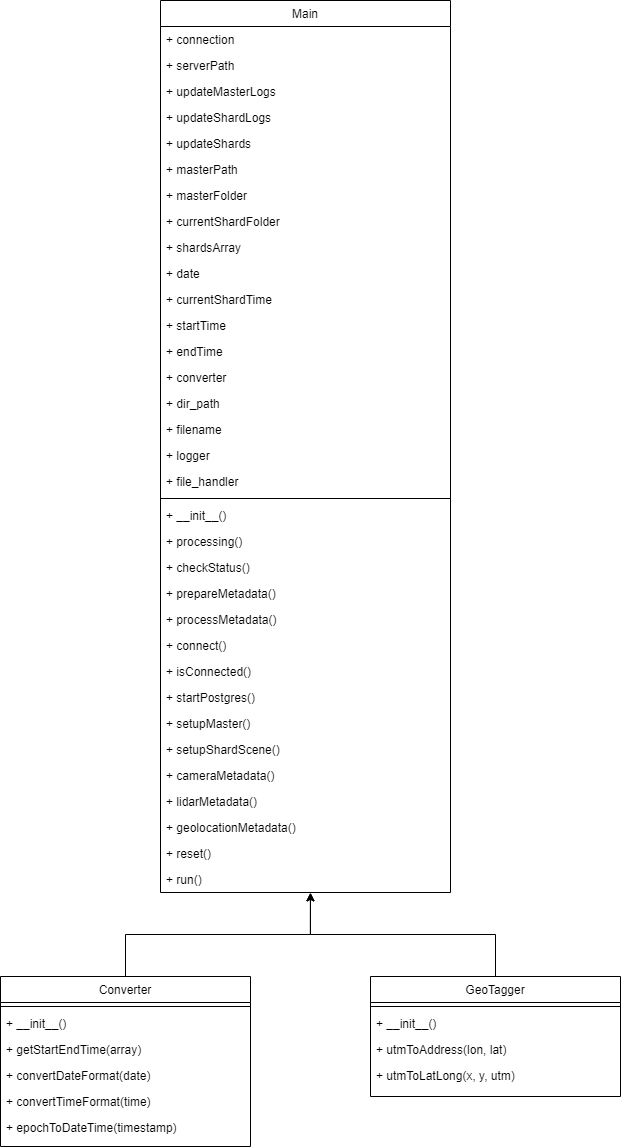

The diagram above was exported from draw.io. Its source (the exported page's mxGraphModel, read from the mxfile embedded in the PNG):
<mxGraphModel dx="1334" dy="268" grid="1" gridSize="10" guides="1" tooltips="1" connect="1" arrows="1" fold="1" page="1" pageScale="1" pageWidth="850" pageHeight="1100" background="none" math="0" shadow="0">
  <root>
    <mxCell id="0" />
    <mxCell id="1" parent="0" />
    <mxCell id="VaULhCk2fN-sT-8fYizc-58" style="edgeStyle=orthogonalEdgeStyle;rounded=0;orthogonalLoop=1;jettySize=auto;html=1;exitX=0.5;exitY=0;exitDx=0;exitDy=0;entryX=0.517;entryY=1.009;entryDx=0;entryDy=0;entryPerimeter=0;" edge="1" parent="1" source="VaULhCk2fN-sT-8fYizc-1" target="VaULhCk2fN-sT-8fYizc-31">
      <mxGeometry relative="1" as="geometry">
        <mxPoint x="-420" y="920" as="targetPoint" />
      </mxGeometry>
    </mxCell>
    <mxCell id="VaULhCk2fN-sT-8fYizc-1" value="Converter" style="swimlane;fontStyle=0;align=center;verticalAlign=top;childLayout=stackLayout;horizontal=1;startSize=26;horizontalStack=0;resizeParent=1;resizeLast=0;collapsible=1;marginBottom=0;rounded=0;shadow=0;strokeWidth=1;" vertex="1" parent="1">
      <mxGeometry x="-730" y="1000" width="250" height="170" as="geometry">
        <mxRectangle x="130" y="380" width="160" height="26" as="alternateBounds" />
      </mxGeometry>
    </mxCell>
    <mxCell id="VaULhCk2fN-sT-8fYizc-4" value="" style="line;html=1;strokeWidth=1;align=left;verticalAlign=middle;spacingTop=-1;spacingLeft=3;spacingRight=3;rotatable=0;labelPosition=right;points=[];portConstraint=eastwest;" vertex="1" parent="VaULhCk2fN-sT-8fYizc-1">
      <mxGeometry y="26" width="250" height="8" as="geometry" />
    </mxCell>
    <mxCell id="VaULhCk2fN-sT-8fYizc-5" value="+ __init__()" style="text;align=left;verticalAlign=top;spacingLeft=4;spacingRight=4;overflow=hidden;rotatable=0;points=[[0,0.5],[1,0.5]];portConstraint=eastwest;fontStyle=0" vertex="1" parent="VaULhCk2fN-sT-8fYizc-1">
      <mxGeometry y="34" width="250" height="26" as="geometry" />
    </mxCell>
    <mxCell id="VaULhCk2fN-sT-8fYizc-6" value="+ getStartEndTime(array)" style="text;align=left;verticalAlign=top;spacingLeft=4;spacingRight=4;overflow=hidden;rotatable=0;points=[[0,0.5],[1,0.5]];portConstraint=eastwest;fontStyle=0" vertex="1" parent="VaULhCk2fN-sT-8fYizc-1">
      <mxGeometry y="60" width="250" height="26" as="geometry" />
    </mxCell>
    <mxCell id="VaULhCk2fN-sT-8fYizc-33" value="+ convertDateFormat(date)" style="text;align=left;verticalAlign=top;spacingLeft=4;spacingRight=4;overflow=hidden;rotatable=0;points=[[0,0.5],[1,0.5]];portConstraint=eastwest;fontStyle=0" vertex="1" parent="VaULhCk2fN-sT-8fYizc-1">
      <mxGeometry y="86" width="250" height="26" as="geometry" />
    </mxCell>
    <mxCell id="VaULhCk2fN-sT-8fYizc-34" value="+ convertTimeFormat(time)" style="text;align=left;verticalAlign=top;spacingLeft=4;spacingRight=4;overflow=hidden;rotatable=0;points=[[0,0.5],[1,0.5]];portConstraint=eastwest;fontStyle=0" vertex="1" parent="VaULhCk2fN-sT-8fYizc-1">
      <mxGeometry y="112" width="250" height="26" as="geometry" />
    </mxCell>
    <mxCell id="VaULhCk2fN-sT-8fYizc-35" value="+ epochToDateTime(timestamp)" style="text;align=left;verticalAlign=top;spacingLeft=4;spacingRight=4;overflow=hidden;rotatable=0;points=[[0,0.5],[1,0.5]];portConstraint=eastwest;fontStyle=0" vertex="1" parent="VaULhCk2fN-sT-8fYizc-1">
      <mxGeometry y="138" width="250" height="26" as="geometry" />
    </mxCell>
    <mxCell id="VaULhCk2fN-sT-8fYizc-59" style="edgeStyle=orthogonalEdgeStyle;rounded=0;orthogonalLoop=1;jettySize=auto;html=1;exitX=0.5;exitY=0;exitDx=0;exitDy=0;entryX=0.517;entryY=1.012;entryDx=0;entryDy=0;entryPerimeter=0;" edge="1" parent="1" source="VaULhCk2fN-sT-8fYizc-7" target="VaULhCk2fN-sT-8fYizc-31">
      <mxGeometry relative="1" as="geometry">
        <mxPoint x="-420" y="930" as="targetPoint" />
      </mxGeometry>
    </mxCell>
    <mxCell id="VaULhCk2fN-sT-8fYizc-7" value="GeoTagger" style="swimlane;fontStyle=0;align=center;verticalAlign=top;childLayout=stackLayout;horizontal=1;startSize=26;horizontalStack=0;resizeParent=1;resizeLast=0;collapsible=1;marginBottom=0;rounded=0;shadow=0;strokeWidth=1;" vertex="1" parent="1">
      <mxGeometry x="-360" y="1000" width="250" height="120" as="geometry">
        <mxRectangle x="130" y="380" width="160" height="26" as="alternateBounds" />
      </mxGeometry>
    </mxCell>
    <mxCell id="VaULhCk2fN-sT-8fYizc-10" value="" style="line;html=1;strokeWidth=1;align=left;verticalAlign=middle;spacingTop=-1;spacingLeft=3;spacingRight=3;rotatable=0;labelPosition=right;points=[];portConstraint=eastwest;" vertex="1" parent="VaULhCk2fN-sT-8fYizc-7">
      <mxGeometry y="26" width="250" height="8" as="geometry" />
    </mxCell>
    <mxCell id="VaULhCk2fN-sT-8fYizc-11" value="+ __init__()" style="text;align=left;verticalAlign=top;spacingLeft=4;spacingRight=4;overflow=hidden;rotatable=0;points=[[0,0.5],[1,0.5]];portConstraint=eastwest;fontStyle=0" vertex="1" parent="VaULhCk2fN-sT-8fYizc-7">
      <mxGeometry y="34" width="250" height="26" as="geometry" />
    </mxCell>
    <mxCell id="VaULhCk2fN-sT-8fYizc-12" value="+ utmToAddress(lon, lat)" style="text;align=left;verticalAlign=top;spacingLeft=4;spacingRight=4;overflow=hidden;rotatable=0;points=[[0,0.5],[1,0.5]];portConstraint=eastwest;fontStyle=0" vertex="1" parent="VaULhCk2fN-sT-8fYizc-7">
      <mxGeometry y="60" width="250" height="26" as="geometry" />
    </mxCell>
    <mxCell id="VaULhCk2fN-sT-8fYizc-32" value="+ utmToLatLong(x, y, utm)" style="text;align=left;verticalAlign=top;spacingLeft=4;spacingRight=4;overflow=hidden;rotatable=0;points=[[0,0.5],[1,0.5]];portConstraint=eastwest;fontStyle=0" vertex="1" parent="VaULhCk2fN-sT-8fYizc-7">
      <mxGeometry y="86" width="250" height="26" as="geometry" />
    </mxCell>
    <mxCell id="VaULhCk2fN-sT-8fYizc-13" value="Main" style="swimlane;fontStyle=0;align=center;verticalAlign=top;childLayout=stackLayout;horizontal=1;startSize=26;horizontalStack=0;resizeParent=1;resizeLast=0;collapsible=1;marginBottom=0;rounded=0;shadow=0;strokeWidth=1;" vertex="1" parent="1">
      <mxGeometry x="-570" y="24" width="290" height="892" as="geometry">
        <mxRectangle x="130" y="380" width="160" height="26" as="alternateBounds" />
      </mxGeometry>
    </mxCell>
    <mxCell id="VaULhCk2fN-sT-8fYizc-14" value="+ connection" style="text;align=left;verticalAlign=top;spacingLeft=4;spacingRight=4;overflow=hidden;rotatable=0;points=[[0,0.5],[1,0.5]];portConstraint=eastwest;" vertex="1" parent="VaULhCk2fN-sT-8fYizc-13">
      <mxGeometry y="26" width="290" height="26" as="geometry" />
    </mxCell>
    <mxCell id="VaULhCk2fN-sT-8fYizc-15" value="+ serverPath" style="text;align=left;verticalAlign=top;spacingLeft=4;spacingRight=4;overflow=hidden;rotatable=0;points=[[0,0.5],[1,0.5]];portConstraint=eastwest;rounded=0;shadow=0;html=0;" vertex="1" parent="VaULhCk2fN-sT-8fYizc-13">
      <mxGeometry y="52" width="290" height="26" as="geometry" />
    </mxCell>
    <mxCell id="VaULhCk2fN-sT-8fYizc-37" value="+ updateMasterLogs" style="text;align=left;verticalAlign=top;spacingLeft=4;spacingRight=4;overflow=hidden;rotatable=0;points=[[0,0.5],[1,0.5]];portConstraint=eastwest;rounded=0;shadow=0;html=0;" vertex="1" parent="VaULhCk2fN-sT-8fYizc-13">
      <mxGeometry y="78" width="290" height="26" as="geometry" />
    </mxCell>
    <mxCell id="VaULhCk2fN-sT-8fYizc-38" value="+ updateShardLogs" style="text;align=left;verticalAlign=top;spacingLeft=4;spacingRight=4;overflow=hidden;rotatable=0;points=[[0,0.5],[1,0.5]];portConstraint=eastwest;rounded=0;shadow=0;html=0;" vertex="1" parent="VaULhCk2fN-sT-8fYizc-13">
      <mxGeometry y="104" width="290" height="26" as="geometry" />
    </mxCell>
    <mxCell id="VaULhCk2fN-sT-8fYizc-41" value="+ updateShards" style="text;align=left;verticalAlign=top;spacingLeft=4;spacingRight=4;overflow=hidden;rotatable=0;points=[[0,0.5],[1,0.5]];portConstraint=eastwest;rounded=0;shadow=0;html=0;" vertex="1" parent="VaULhCk2fN-sT-8fYizc-13">
      <mxGeometry y="130" width="290" height="26" as="geometry" />
    </mxCell>
    <mxCell id="VaULhCk2fN-sT-8fYizc-43" value="+ masterPath" style="text;align=left;verticalAlign=top;spacingLeft=4;spacingRight=4;overflow=hidden;rotatable=0;points=[[0,0.5],[1,0.5]];portConstraint=eastwest;rounded=0;shadow=0;html=0;" vertex="1" parent="VaULhCk2fN-sT-8fYizc-13">
      <mxGeometry y="156" width="290" height="26" as="geometry" />
    </mxCell>
    <mxCell id="VaULhCk2fN-sT-8fYizc-42" value="+ masterFolder" style="text;align=left;verticalAlign=top;spacingLeft=4;spacingRight=4;overflow=hidden;rotatable=0;points=[[0,0.5],[1,0.5]];portConstraint=eastwest;rounded=0;shadow=0;html=0;" vertex="1" parent="VaULhCk2fN-sT-8fYizc-13">
      <mxGeometry y="182" width="290" height="26" as="geometry" />
    </mxCell>
    <mxCell id="VaULhCk2fN-sT-8fYizc-40" value="+ currentShardFolder" style="text;align=left;verticalAlign=top;spacingLeft=4;spacingRight=4;overflow=hidden;rotatable=0;points=[[0,0.5],[1,0.5]];portConstraint=eastwest;rounded=0;shadow=0;html=0;" vertex="1" parent="VaULhCk2fN-sT-8fYizc-13">
      <mxGeometry y="208" width="290" height="26" as="geometry" />
    </mxCell>
    <mxCell id="VaULhCk2fN-sT-8fYizc-39" value="+ shardsArray" style="text;align=left;verticalAlign=top;spacingLeft=4;spacingRight=4;overflow=hidden;rotatable=0;points=[[0,0.5],[1,0.5]];portConstraint=eastwest;rounded=0;shadow=0;html=0;" vertex="1" parent="VaULhCk2fN-sT-8fYizc-13">
      <mxGeometry y="234" width="290" height="26" as="geometry" />
    </mxCell>
    <mxCell id="VaULhCk2fN-sT-8fYizc-44" value="+ date" style="text;align=left;verticalAlign=top;spacingLeft=4;spacingRight=4;overflow=hidden;rotatable=0;points=[[0,0.5],[1,0.5]];portConstraint=eastwest;rounded=0;shadow=0;html=0;" vertex="1" parent="VaULhCk2fN-sT-8fYizc-13">
      <mxGeometry y="260" width="290" height="26" as="geometry" />
    </mxCell>
    <mxCell id="VaULhCk2fN-sT-8fYizc-45" value="+ currentShardTime" style="text;align=left;verticalAlign=top;spacingLeft=4;spacingRight=4;overflow=hidden;rotatable=0;points=[[0,0.5],[1,0.5]];portConstraint=eastwest;rounded=0;shadow=0;html=0;" vertex="1" parent="VaULhCk2fN-sT-8fYizc-13">
      <mxGeometry y="286" width="290" height="26" as="geometry" />
    </mxCell>
    <mxCell id="VaULhCk2fN-sT-8fYizc-46" value="+ startTime" style="text;align=left;verticalAlign=top;spacingLeft=4;spacingRight=4;overflow=hidden;rotatable=0;points=[[0,0.5],[1,0.5]];portConstraint=eastwest;rounded=0;shadow=0;html=0;" vertex="1" parent="VaULhCk2fN-sT-8fYizc-13">
      <mxGeometry y="312" width="290" height="26" as="geometry" />
    </mxCell>
    <mxCell id="VaULhCk2fN-sT-8fYizc-47" value="+ endTime" style="text;align=left;verticalAlign=top;spacingLeft=4;spacingRight=4;overflow=hidden;rotatable=0;points=[[0,0.5],[1,0.5]];portConstraint=eastwest;rounded=0;shadow=0;html=0;" vertex="1" parent="VaULhCk2fN-sT-8fYizc-13">
      <mxGeometry y="338" width="290" height="26" as="geometry" />
    </mxCell>
    <mxCell id="VaULhCk2fN-sT-8fYizc-36" value="+ converter" style="text;align=left;verticalAlign=top;spacingLeft=4;spacingRight=4;overflow=hidden;rotatable=0;points=[[0,0.5],[1,0.5]];portConstraint=eastwest;rounded=0;shadow=0;html=0;" vertex="1" parent="VaULhCk2fN-sT-8fYizc-13">
      <mxGeometry y="364" width="290" height="26" as="geometry" />
    </mxCell>
    <mxCell id="VaULhCk2fN-sT-8fYizc-51" value="+ dir_path" style="text;align=left;verticalAlign=top;spacingLeft=4;spacingRight=4;overflow=hidden;rotatable=0;points=[[0,0.5],[1,0.5]];portConstraint=eastwest;rounded=0;shadow=0;html=0;" vertex="1" parent="VaULhCk2fN-sT-8fYizc-13">
      <mxGeometry y="390" width="290" height="26" as="geometry" />
    </mxCell>
    <mxCell id="VaULhCk2fN-sT-8fYizc-52" value="+ filename" style="text;align=left;verticalAlign=top;spacingLeft=4;spacingRight=4;overflow=hidden;rotatable=0;points=[[0,0.5],[1,0.5]];portConstraint=eastwest;rounded=0;shadow=0;html=0;" vertex="1" parent="VaULhCk2fN-sT-8fYizc-13">
      <mxGeometry y="416" width="290" height="26" as="geometry" />
    </mxCell>
    <mxCell id="VaULhCk2fN-sT-8fYizc-48" value="+ logger" style="text;align=left;verticalAlign=top;spacingLeft=4;spacingRight=4;overflow=hidden;rotatable=0;points=[[0,0.5],[1,0.5]];portConstraint=eastwest;rounded=0;shadow=0;html=0;" vertex="1" parent="VaULhCk2fN-sT-8fYizc-13">
      <mxGeometry y="442" width="290" height="26" as="geometry" />
    </mxCell>
    <mxCell id="VaULhCk2fN-sT-8fYizc-53" value="+ file_handler" style="text;align=left;verticalAlign=top;spacingLeft=4;spacingRight=4;overflow=hidden;rotatable=0;points=[[0,0.5],[1,0.5]];portConstraint=eastwest;rounded=0;shadow=0;html=0;" vertex="1" parent="VaULhCk2fN-sT-8fYizc-13">
      <mxGeometry y="468" width="290" height="26" as="geometry" />
    </mxCell>
    <mxCell id="VaULhCk2fN-sT-8fYizc-16" value="" style="line;html=1;strokeWidth=1;align=left;verticalAlign=middle;spacingTop=-1;spacingLeft=3;spacingRight=3;rotatable=0;labelPosition=right;points=[];portConstraint=eastwest;" vertex="1" parent="VaULhCk2fN-sT-8fYizc-13">
      <mxGeometry y="494" width="290" height="8" as="geometry" />
    </mxCell>
    <mxCell id="VaULhCk2fN-sT-8fYizc-17" value="+ __init__()" style="text;align=left;verticalAlign=top;spacingLeft=4;spacingRight=4;overflow=hidden;rotatable=0;points=[[0,0.5],[1,0.5]];portConstraint=eastwest;fontStyle=0" vertex="1" parent="VaULhCk2fN-sT-8fYizc-13">
      <mxGeometry y="502" width="290" height="26" as="geometry" />
    </mxCell>
    <mxCell id="VaULhCk2fN-sT-8fYizc-18" value="+ processing()" style="text;align=left;verticalAlign=top;spacingLeft=4;spacingRight=4;overflow=hidden;rotatable=0;points=[[0,0.5],[1,0.5]];portConstraint=eastwest;fontStyle=0" vertex="1" parent="VaULhCk2fN-sT-8fYizc-13">
      <mxGeometry y="528" width="290" height="26" as="geometry" />
    </mxCell>
    <mxCell id="VaULhCk2fN-sT-8fYizc-19" value="+ checkStatus()" style="text;align=left;verticalAlign=top;spacingLeft=4;spacingRight=4;overflow=hidden;rotatable=0;points=[[0,0.5],[1,0.5]];portConstraint=eastwest;fontStyle=0" vertex="1" parent="VaULhCk2fN-sT-8fYizc-13">
      <mxGeometry y="554" width="290" height="26" as="geometry" />
    </mxCell>
    <mxCell id="VaULhCk2fN-sT-8fYizc-20" value="+ prepareMetadata()" style="text;align=left;verticalAlign=top;spacingLeft=4;spacingRight=4;overflow=hidden;rotatable=0;points=[[0,0.5],[1,0.5]];portConstraint=eastwest;fontStyle=0" vertex="1" parent="VaULhCk2fN-sT-8fYizc-13">
      <mxGeometry y="580" width="290" height="26" as="geometry" />
    </mxCell>
    <mxCell id="VaULhCk2fN-sT-8fYizc-21" value="+ processMetadata()" style="text;align=left;verticalAlign=top;spacingLeft=4;spacingRight=4;overflow=hidden;rotatable=0;points=[[0,0.5],[1,0.5]];portConstraint=eastwest;fontStyle=0" vertex="1" parent="VaULhCk2fN-sT-8fYizc-13">
      <mxGeometry y="606" width="290" height="26" as="geometry" />
    </mxCell>
    <mxCell id="VaULhCk2fN-sT-8fYizc-22" value="+ connect()" style="text;align=left;verticalAlign=top;spacingLeft=4;spacingRight=4;overflow=hidden;rotatable=0;points=[[0,0.5],[1,0.5]];portConstraint=eastwest;fontStyle=0" vertex="1" parent="VaULhCk2fN-sT-8fYizc-13">
      <mxGeometry y="632" width="290" height="26" as="geometry" />
    </mxCell>
    <mxCell id="VaULhCk2fN-sT-8fYizc-23" value="+ isConnected()" style="text;align=left;verticalAlign=top;spacingLeft=4;spacingRight=4;overflow=hidden;rotatable=0;points=[[0,0.5],[1,0.5]];portConstraint=eastwest;fontStyle=0" vertex="1" parent="VaULhCk2fN-sT-8fYizc-13">
      <mxGeometry y="658" width="290" height="26" as="geometry" />
    </mxCell>
    <mxCell id="VaULhCk2fN-sT-8fYizc-24" value="+ startPostgres()" style="text;align=left;verticalAlign=top;spacingLeft=4;spacingRight=4;overflow=hidden;rotatable=0;points=[[0,0.5],[1,0.5]];portConstraint=eastwest;fontStyle=0" vertex="1" parent="VaULhCk2fN-sT-8fYizc-13">
      <mxGeometry y="684" width="290" height="26" as="geometry" />
    </mxCell>
    <mxCell id="VaULhCk2fN-sT-8fYizc-25" value="+ setupMaster()" style="text;align=left;verticalAlign=top;spacingLeft=4;spacingRight=4;overflow=hidden;rotatable=0;points=[[0,0.5],[1,0.5]];portConstraint=eastwest;fontStyle=0" vertex="1" parent="VaULhCk2fN-sT-8fYizc-13">
      <mxGeometry y="710" width="290" height="26" as="geometry" />
    </mxCell>
    <mxCell id="VaULhCk2fN-sT-8fYizc-26" value="+ setupShardScene()" style="text;align=left;verticalAlign=top;spacingLeft=4;spacingRight=4;overflow=hidden;rotatable=0;points=[[0,0.5],[1,0.5]];portConstraint=eastwest;fontStyle=0" vertex="1" parent="VaULhCk2fN-sT-8fYizc-13">
      <mxGeometry y="736" width="290" height="26" as="geometry" />
    </mxCell>
    <mxCell id="VaULhCk2fN-sT-8fYizc-27" value="+ cameraMetadata()" style="text;align=left;verticalAlign=top;spacingLeft=4;spacingRight=4;overflow=hidden;rotatable=0;points=[[0,0.5],[1,0.5]];portConstraint=eastwest;fontStyle=0" vertex="1" parent="VaULhCk2fN-sT-8fYizc-13">
      <mxGeometry y="762" width="290" height="26" as="geometry" />
    </mxCell>
    <mxCell id="VaULhCk2fN-sT-8fYizc-28" value="+ lidarMetadata()" style="text;align=left;verticalAlign=top;spacingLeft=4;spacingRight=4;overflow=hidden;rotatable=0;points=[[0,0.5],[1,0.5]];portConstraint=eastwest;fontStyle=0" vertex="1" parent="VaULhCk2fN-sT-8fYizc-13">
      <mxGeometry y="788" width="290" height="26" as="geometry" />
    </mxCell>
    <mxCell id="VaULhCk2fN-sT-8fYizc-29" value="+ geolocationMetadata()" style="text;align=left;verticalAlign=top;spacingLeft=4;spacingRight=4;overflow=hidden;rotatable=0;points=[[0,0.5],[1,0.5]];portConstraint=eastwest;fontStyle=0" vertex="1" parent="VaULhCk2fN-sT-8fYizc-13">
      <mxGeometry y="814" width="290" height="26" as="geometry" />
    </mxCell>
    <mxCell id="VaULhCk2fN-sT-8fYizc-30" value="+ reset()" style="text;align=left;verticalAlign=top;spacingLeft=4;spacingRight=4;overflow=hidden;rotatable=0;points=[[0,0.5],[1,0.5]];portConstraint=eastwest;fontStyle=0" vertex="1" parent="VaULhCk2fN-sT-8fYizc-13">
      <mxGeometry y="840" width="290" height="26" as="geometry" />
    </mxCell>
    <mxCell id="VaULhCk2fN-sT-8fYizc-31" value="+ run()" style="text;align=left;verticalAlign=top;spacingLeft=4;spacingRight=4;overflow=hidden;rotatable=0;points=[[0,0.5],[1,0.5]];portConstraint=eastwest;fontStyle=0" vertex="1" parent="VaULhCk2fN-sT-8fYizc-13">
      <mxGeometry y="866" width="290" height="26" as="geometry" />
    </mxCell>
  </root>
</mxGraphModel>